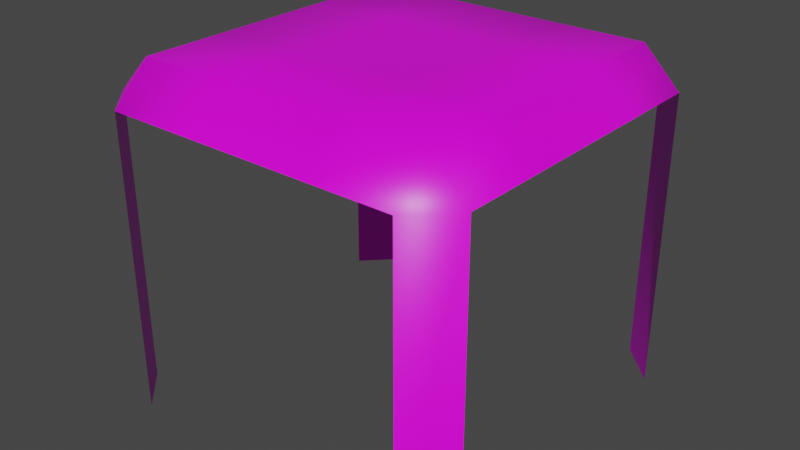 # Source: grate.blend  (saved by Blender 3.4.6; exported with 4.5.12 LTS)
import bpy
from mathutils import Matrix  # noqa: F401  (used for matrix-valued properties, if any)

bpy.ops.wm.read_factory_settings(use_empty=True)
scene = bpy.context.scene
scene.name = 'Scene'

# ---- collections
col_collection = bpy.data.collections.new('Collection'); scene.collection.children.link(col_collection)

# ---- images (referenced by path relative to the original .blend; pixels are not part of the script)
import os
ASSET_DIR = os.environ.get("B2B_ASSET_DIR", "")  # directory of the original .blend (textures are referenced by path, not embedded)
HERE = os.path.dirname(os.path.abspath(__file__))  # packed textures are extracted next to this script under _unpacked/

def load_image(name, relpath, width, height, colorspace="sRGB"):
    """Load a texture the original file referenced (path relative to the .blend, or extracted next to this script)."""
    p = next((c for c in (os.path.join(HERE, relpath), os.path.join(ASSET_DIR, relpath)) if relpath and os.path.exists(c)), "")
    if p:
        img = bpy.data.images.load(p, check_existing=True)
        img.name = name
    else:  # same state as the original file: an image datablock whose file is absent (Cycles renders it pink)
        img = bpy.data.images.new(name, width, height)
        img.source = "FILE"
        img.filepath = "//" + (relpath or name)
    img.colorspace_settings.name = colorspace
    return img
img_grate = load_image('Grate', 'Grate.png', 1024, 1024, 'sRGB')

# ---- materials (node trees are filled in below, after node groups)
mat_material = bpy.data.materials.new('Material')
mat_material.alpha_threshold = 0.0
mat_material.use_transparent_shadow = False
mat_material.line_color = (0.0, 0.0, 0.0, 1.0)

# ---- material node trees
mat_material.use_nodes = True; mat_material.node_tree.nodes.clear()
_N = mat_material.node_tree.nodes; _L = mat_material.node_tree.links
n0 = _N.new('ShaderNodeOutputMaterial'); n0.name = 'Material Output'; n0.location = (300, 300)
n1 = _N.new('ShaderNodeBsdfPrincipled'); n1.name = 'Principled BSDF'; n1.location = (10, 300)
n1.distribution = 'GGX'
n1.subsurface_method = 'BURLEY'
n1.inputs[2].default_value = 0.4
n1.inputs[3].default_value = 1.45
n1.inputs[27].default_value = (0.0, 0.0, 0.0, 1.0)
n1.inputs[28].default_value = 1.0
n2 = _N.new('ShaderNodeTexImage'); n2.name = 'Image Texture'; n2.location = (-280, 280)
n2.image = img_grate
_L.new(n1.outputs[0], n0.inputs[0])
_L.new(n2.outputs[0], n1.inputs[0])
n0.is_active_output = True

# ---- world
world_world = bpy.data.worlds.new('World'); scene.world = world_world
world_world.use_nodes = True; world_world.node_tree.nodes.clear()
_N = world_world.node_tree.nodes; _L = world_world.node_tree.links
n0 = _N.new('ShaderNodeOutputWorld'); n0.name = 'World Output'; n0.location = (300, 300)
n1 = _N.new('ShaderNodeBackground'); n1.name = 'Background'; n1.location = (10, 300)
n1.inputs[0].default_value = (0.05088, 0.05088, 0.05088, 1.0)
_L.new(n1.outputs[0], n0.inputs[0])
n0.is_active_output = True
world_world.color = (0.05088, 0.05088, 0.05088)
world_world.use_sun_shadow = False
world_world.sun_shadow_jitter_overblur = 0.0

# ---- meshes
me_cube = bpy.data.meshes.new('Cube')
me_cube.from_pydata([(0.3333, 0.3333, 1.0), (0.3333, -0.3333, 1.0), (-0.3333, 0.3333, 1.0), (-0.3333, -0.3333, 1.0), (0.8, 0.8, 1.0), (1.0, 0.8, 0.8), (0.8, 1.0, 0.8), (0.8, -0.8, 1.0), (0.8, -1.0, 0.8), (1.0, -0.8, 0.8), (-0.8, 0.8, 1.0), (-0.8, 1.0, 0.8), (-1.0, 0.8, 0.8), (-1.0, -0.8, 0.8), (-0.8, -1.0, 0.8), (-0.8, -0.8, 1.0), (0.3333, -0.8, 1.0), (0.3333, -1.0, 0.8), (-0.3333, -1.0, 0.8), (-0.3333, -0.8, 1.0), (0.8, 0.3333, 1.0), (1.0, 0.3333, 0.8), (1.0, -0.3333, 0.8), (0.8, -0.3333, 1.0), (-0.8, -0.3333, 1.0), (-1.0, -0.3333, 0.8), (-1.0, 0.3333, 0.8), (-0.8, 0.3333, 1.0), (-0.3333, 0.8, 1.0), (-0.3333, 1.0, 0.8), (0.3333, 1.0, 0.8), (0.3333, 0.8, 1.0), (1.0, 0.8, -0.7884), (0.8, 1.0, -0.7884), (0.8, -1.0, -0.7884), (1.0, -0.8, -0.7884), (-0.8, 1.0, -0.7884), (-1.0, 0.8, -0.7884), (-1.0, -0.8, -0.7884), (-0.8, -1.0, -0.7884)], [], [(3, 24, 15, 19), (23, 1, 16, 7), (1, 3, 19, 16), (28, 10, 27, 2), (2, 27, 24, 3), (31, 28, 2, 0), (20, 0, 1, 23), (0, 2, 3, 1), (4, 5, 6), (7, 8, 9), (10, 11, 12), (13, 14, 15), (19, 15, 14, 18), (23, 7, 9, 22), (27, 10, 12, 26), (31, 4, 6, 30), (7, 16, 17, 8), (16, 19, 18, 17), (4, 20, 21, 5), (20, 23, 22, 21), (15, 24, 25, 13), (24, 27, 26, 25), (10, 28, 29, 11), (28, 31, 30, 29), (4, 31, 0, 20), (9, 8, 34, 35), (14, 13, 38, 39), (12, 11, 36, 37), (6, 5, 32, 33)])
me_cube.polygons.foreach_set('use_smooth', [True] * 29)
_uv = me_cube.uv_layers.new(name='UVMap')
_uv.uv.foreach_set('vector', [0.3438, 0.3438, 0.125, 0.3438, 0.125, 0.125, 0.3438, 0.125, 0.875, 0.3438, 0.6562, 0.3438, 0.6562, 0.125, 0.875, 0.125, 0.6562, 0.3438, 0.3438, 0.3438, 0.3438, 0.125, 0.6562, 0.125, 0.3438, 0.875, 0.125, 0.875, 0.125, 0.6562, 0.3438, 0.6562, 0.3438, 0.6562, 0.125, 0.6562, 0.125, 0.3438, 0.3438, 0.3438, 0.6562, 0.875, 0.3438, 0.875, 0.3438, 0.6562, 0.6562, 0.6562, 0.875, 0.6562, 0.6562, 0.6562, 0.6562, 0.3438, 0.875, 0.3438, 0.6562, 0.6562, 0.3438, 0.6562, 0.3438, 0.3438, 0.6562, 0.3438, 0.875, 0.875, 0.9687, 0.875, 0.875, 0.9687, 0.875, 0.125, 0.875, 0.03129, 0.9687, 0.125, 0.125, 0.875, 0.125, 0.9687, 0.03129, 0.875, 0.03129, 0.125, 0.125, 0.03129, 0.125, 0.125, 0.3438, 0.125, 0.125, 0.125, 0.125, 0.03129, 0.3438, 0.03129, 0.875, 0.3438, 0.875, 0.125, 0.9687, 0.125, 0.9687, 0.3438, 0.125, 0.6562, 0.125, 0.875, 0.03129, 0.875, 0.03129, 0.6562, 0.6562, 0.875, 0.875, 0.875, 0.875, 0.9687, 0.6562, 0.9687, 0.875, 0.125, 0.6562, 0.125, 0.6562, 0.03129, 0.875, 0.03129, 0.6562, 0.125, 0.3438, 0.125, 0.3438, 0.03129, 0.6562, 0.03129, 0.875, 0.875, 0.875, 0.6562, 0.9687, 0.6562, 0.9687, 0.875, 0.875, 0.6562, 0.875, 0.3438, 0.9687, 0.3438, 0.9687, 0.6562, 0.125, 0.125, 0.125, 0.3438, 0.03129, 0.3438, 0.03129, 0.125, 0.125, 0.3438, 0.125, 0.6562, 0.03129, 0.6562, 0.03129, 0.3438, 0.125, 0.875, 0.3438, 0.875, 0.3438, 0.9687, 0.125, 0.9687, 0.3438, 0.875, 0.6562, 0.875, 0.6562, 0.9687, 0.3438, 0.9687, 0.875, 0.875, 0.6562, 0.875, 0.6562, 0.6562, 0.875, 0.6562, 0.9687, 0.125, 0.875, 0.03129, 0.875, 0.03129, 0.9687, 0.125, 0.125, 0.03129, 0.03129, 0.125, 0.03129, 0.125, 0.125, 0.03129, 0.03129, 0.875, 0.125, 0.9687, 0.125, 0.9687, 0.03129, 0.875, 0.875, 0.9687, 0.9687, 0.875, 0.9687, 0.875, 0.875, 0.9687])
me_cube.materials.append(mat_material)
me_cube.use_remesh_preserve_volume = False
me_cube.use_remesh_preserve_attributes = False
me_cube.use_mirror_vertex_groups = False
me_cube.update()

# ---- objects
ob_cube = bpy.data.objects.new('Cube', me_cube)

# ---- transforms, parenting, visibility, modifiers, constraints
ob_cube.location = (0.0, 0.0, 0.0)
ob_cube.lock_rotations_4d = False
ob_cube.empty_display_type = 'ARROWS'
ob_cube.lineart.crease_threshold = 0.0

# ---- collection membership
col_collection.objects.link(ob_cube)

# ---- scene / render settings (as saved in the file)
scene.frame_start = 1; scene.frame_end = 250; scene.frame_set(1)
scene.render.engine = 'BLENDER_EEVEE_NEXT'
scene.cycles.use_denoising = False
scene.cycles.samples = 128
scene.cycles.sampling_pattern = 'TABULATED_SOBOL'
scene.cycles.use_adaptive_sampling = False
scene.cycles.use_light_tree = False
scene.view_settings.view_transform = 'Filmic'
bpy.context.view_layer.update()

# ---- added for rendering (the .blend has no active camera and no usable light): camera, sun
cam_auto = bpy.data.cameras.new('AutoCamera')
cam_auto.lens = 50.0
cam_auto.sensor_width = 36.0
cam_auto.clip_end = 1000.0
ob_auto_camera = bpy.data.objects.new('AutoCamera', cam_auto)
scene.collection.objects.link(ob_auto_camera)
ob_auto_camera.location = (3.09617, -3.71541, 2.58273)
ob_auto_camera.rotation_euler = (1.09748, -7.21219e-08, 0.694738)
scene.camera = ob_auto_camera
light_auto_sun = bpy.data.lights.new('AutoSun', 'SUN')
light_auto_sun.energy = 3.0
light_auto_sun.angle = 0.0523599
ob_auto_sun = bpy.data.objects.new('AutoSun', light_auto_sun)
scene.collection.objects.link(ob_auto_sun)
ob_auto_sun.rotation_euler = (0.872665, 0.174533, 0.523599)
bpy.context.view_layer.update()
